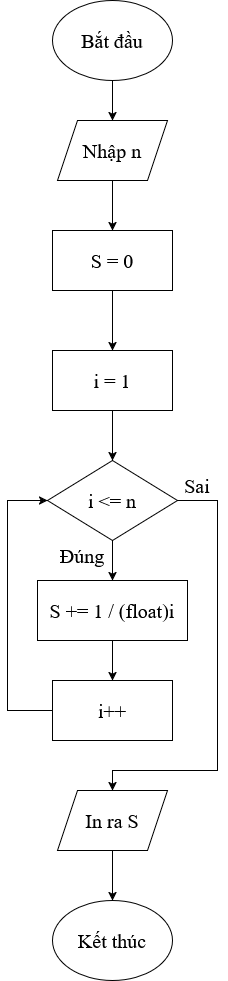

The diagram above was exported from draw.io. Its source (the exported page's mxGraphModel, read from the mxfile embedded in the PNG):
<mxGraphModel dx="980" dy="544" grid="1" gridSize="10" guides="1" tooltips="1" connect="1" arrows="1" fold="1" page="1" pageScale="1" pageWidth="850" pageHeight="1100" math="0" shadow="0">
  <root>
    <mxCell id="0" />
    <mxCell id="1" parent="0" />
    <mxCell id="zqhtOAdlXnxhc8o4ytMd-2" edge="1" parent="1" source="zqhtOAdlXnxhc8o4ytMd-4" style="edgeStyle=orthogonalEdgeStyle;rounded=0;orthogonalLoop=1;jettySize=auto;html=1;exitX=0.5;exitY=1;exitDx=0;exitDy=0;" target="CJ8d83KKpF0XwnBG5UoX-1" value="">
      <mxGeometry relative="1" as="geometry">
        <mxPoint x="425" y="340" as="sourcePoint" />
      </mxGeometry>
    </mxCell>
    <mxCell id="zqhtOAdlXnxhc8o4ytMd-3" edge="1" parent="1" source="CJ8d83KKpF0XwnBG5UoX-1" style="edgeStyle=orthogonalEdgeStyle;rounded=0;orthogonalLoop=1;jettySize=auto;html=1;" target="zqhtOAdlXnxhc8o4ytMd-1" value="">
      <mxGeometry relative="1" as="geometry" />
    </mxCell>
    <mxCell id="CJ8d83KKpF0XwnBG5UoX-1" parent="1" style="rounded=0;whiteSpace=wrap;html=1;fontFamily=Times New Roman;fontSize=20;" value="i = 1" vertex="1">
      <mxGeometry height="60" width="120" x="365" y="390" as="geometry" />
    </mxCell>
    <mxCell id="zqhtOAdlXnxhc8o4ytMd-10" edge="1" parent="1" source="zqhtOAdlXnxhc8o4ytMd-1" style="edgeStyle=orthogonalEdgeStyle;rounded=0;orthogonalLoop=1;jettySize=auto;html=1;" target="zqhtOAdlXnxhc8o4ytMd-9" value="">
      <mxGeometry relative="1" as="geometry" />
    </mxCell>
    <mxCell id="zqhtOAdlXnxhc8o4ytMd-1" parent="1" style="rhombus;whiteSpace=wrap;html=1;fontFamily=Times New Roman;fontSize=20;" value="i &amp;lt;= n" vertex="1">
      <mxGeometry height="80" width="130" x="360" y="500" as="geometry" />
    </mxCell>
    <mxCell id="zqhtOAdlXnxhc8o4ytMd-4" parent="1" style="rounded=0;whiteSpace=wrap;html=1;fontFamily=Times New Roman;fontSize=20;" value="S = 0" vertex="1">
      <mxGeometry height="60" width="120" x="365" y="270" as="geometry" />
    </mxCell>
    <mxCell id="zqhtOAdlXnxhc8o4ytMd-5" edge="1" parent="1" source="zqhtOAdlXnxhc8o4ytMd-6" style="edgeStyle=orthogonalEdgeStyle;rounded=0;orthogonalLoop=1;jettySize=auto;html=1;" target="zqhtOAdlXnxhc8o4ytMd-7" value="">
      <mxGeometry relative="1" as="geometry" />
    </mxCell>
    <mxCell id="zqhtOAdlXnxhc8o4ytMd-6" parent="1" style="ellipse;whiteSpace=wrap;html=1;fontFamily=Times New Roman;fontSize=20;" value="Bắt đầu" vertex="1">
      <mxGeometry height="80" width="120" x="365" y="40" as="geometry" />
    </mxCell>
    <mxCell id="zqhtOAdlXnxhc8o4ytMd-8" edge="1" parent="1" source="zqhtOAdlXnxhc8o4ytMd-7" style="edgeStyle=orthogonalEdgeStyle;rounded=0;orthogonalLoop=1;jettySize=auto;html=1;" target="zqhtOAdlXnxhc8o4ytMd-4" value="">
      <mxGeometry relative="1" as="geometry" />
    </mxCell>
    <mxCell id="zqhtOAdlXnxhc8o4ytMd-7" parent="1" style="shape=parallelogram;perimeter=parallelogramPerimeter;whiteSpace=wrap;html=1;fixedSize=1;fontFamily=Times New Roman;fontSize=20;" value="Nhập n" vertex="1">
      <mxGeometry height="60" width="110" x="370" y="160" as="geometry" />
    </mxCell>
    <mxCell id="zqhtOAdlXnxhc8o4ytMd-12" edge="1" parent="1" source="zqhtOAdlXnxhc8o4ytMd-9" style="edgeStyle=orthogonalEdgeStyle;rounded=0;orthogonalLoop=1;jettySize=auto;html=1;" target="zqhtOAdlXnxhc8o4ytMd-11" value="">
      <mxGeometry relative="1" as="geometry" />
    </mxCell>
    <mxCell id="zqhtOAdlXnxhc8o4ytMd-9" parent="1" style="rounded=0;whiteSpace=wrap;html=1;fontFamily=Times New Roman;fontSize=20;" value="S += 1 / (float)i" vertex="1">
      <mxGeometry height="60" width="150" x="350" y="620" as="geometry" />
    </mxCell>
    <mxCell id="zqhtOAdlXnxhc8o4ytMd-11" parent="1" style="rounded=0;whiteSpace=wrap;html=1;fontFamily=Times New Roman;fontSize=20;" value="i++" vertex="1">
      <mxGeometry height="60" width="120" x="365" y="720" as="geometry" />
    </mxCell>
    <mxCell id="zqhtOAdlXnxhc8o4ytMd-13" edge="1" parent="1" source="zqhtOAdlXnxhc8o4ytMd-11" style="endArrow=classic;html=1;rounded=0;exitX=0;exitY=0.5;exitDx=0;exitDy=0;entryX=0;entryY=0.5;entryDx=0;entryDy=0;" target="zqhtOAdlXnxhc8o4ytMd-1" value="">
      <mxGeometry height="50" relative="1" width="50" as="geometry">
        <Array as="points">
          <mxPoint x="320" y="750" />
          <mxPoint x="320" y="540" />
        </Array>
        <mxPoint x="400" y="580" as="sourcePoint" />
        <mxPoint x="450" y="530" as="targetPoint" />
      </mxGeometry>
    </mxCell>
    <mxCell id="zqhtOAdlXnxhc8o4ytMd-17" edge="1" parent="1" source="zqhtOAdlXnxhc8o4ytMd-14" style="edgeStyle=orthogonalEdgeStyle;rounded=0;orthogonalLoop=1;jettySize=auto;html=1;" target="zqhtOAdlXnxhc8o4ytMd-16" value="">
      <mxGeometry relative="1" as="geometry" />
    </mxCell>
    <mxCell id="zqhtOAdlXnxhc8o4ytMd-14" parent="1" style="shape=parallelogram;perimeter=parallelogramPerimeter;whiteSpace=wrap;html=1;fixedSize=1;fontFamily=Times New Roman;fontSize=20;" value="In ra S" vertex="1">
      <mxGeometry height="60" width="110" x="370" y="830" as="geometry" />
    </mxCell>
    <mxCell id="zqhtOAdlXnxhc8o4ytMd-15" edge="1" parent="1" source="zqhtOAdlXnxhc8o4ytMd-1" style="endArrow=classic;html=1;rounded=0;exitX=1;exitY=0.5;exitDx=0;exitDy=0;entryX=0.5;entryY=0;entryDx=0;entryDy=0;" target="zqhtOAdlXnxhc8o4ytMd-14" value="">
      <mxGeometry height="50" relative="1" width="50" as="geometry">
        <Array as="points">
          <mxPoint x="530" y="540" />
          <mxPoint x="530" y="810" />
          <mxPoint x="425" y="810" />
        </Array>
        <mxPoint x="400" y="810" as="sourcePoint" />
        <mxPoint x="410" y="820" as="targetPoint" />
      </mxGeometry>
    </mxCell>
    <mxCell id="zqhtOAdlXnxhc8o4ytMd-16" parent="1" style="ellipse;whiteSpace=wrap;html=1;fontFamily=Times New Roman;fontSize=20;" value="Kết thúc" vertex="1">
      <mxGeometry height="80" width="120" x="365" y="940" as="geometry" />
    </mxCell>
    <mxCell id="iHKpafSm7e-dmWuIzFpm-1" parent="1" style="text;html=1;whiteSpace=wrap;strokeColor=none;fillColor=none;align=center;verticalAlign=middle;rounded=0;fontSize=20;fontFamily=Times New Roman;" value="Đúng" vertex="1">
      <mxGeometry height="30" width="60" x="365" y="580" as="geometry" />
    </mxCell>
    <mxCell id="iHKpafSm7e-dmWuIzFpm-2" parent="1" style="text;html=1;whiteSpace=wrap;strokeColor=none;fillColor=none;align=center;verticalAlign=middle;rounded=0;fontSize=20;fontFamily=Times New Roman;" value="Sai" vertex="1">
      <mxGeometry height="30" width="60" x="480" y="510" as="geometry" />
    </mxCell>
  </root>
</mxGraphModel>